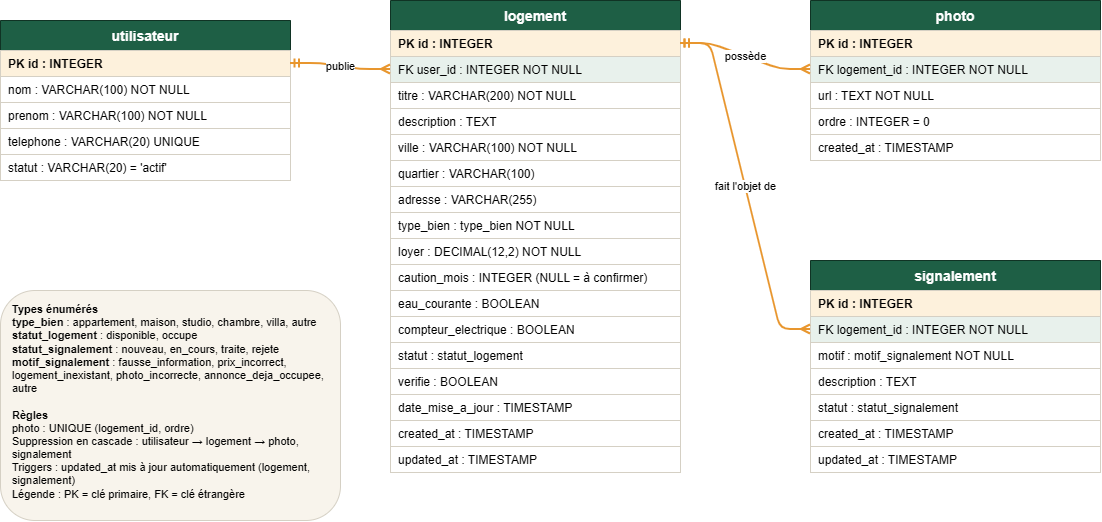

The diagram above was exported from draw.io. Its source (the exported page's mxGraphModel, read from the mxfile embedded in the PNG):
<mxGraphModel dx="1243" dy="559" grid="1" gridSize="10" guides="1" tooltips="1" connect="1" arrows="1" fold="1" page="1" pageScale="1" pageWidth="1400" pageHeight="900" math="0" shadow="0">
  <root>
    <mxCell id="0" />
    <mxCell id="1" parent="0" />
    <mxCell id="t_utilisateur" parent="1" style="swimlane;fontStyle=1;childLayout=stackLayout;horizontal=1;startSize=30;horizontalStack=0;resizeParent=1;resizeParentMax=0;resizeLast=0;collapsible=0;marginBottom=0;fillColor=#1E5F45;strokeColor=#103324;fontColor=#FFFFFF;fontSize=14;" value="utilisateur" vertex="1">
      <mxGeometry height="160" width="290" x="40" y="60" as="geometry" />
    </mxCell>
    <mxCell id="t_utilisateur_r0" parent="t_utilisateur" style="text;strokeColor=#D5D0C4;fillColor=#FDF1DC;align=left;verticalAlign=middle;spacingLeft=6;spacingRight=4;overflow=hidden;rotatable=0;points=[[0,0.5],[1,0.5]];portConstraint=eastwest;fontSize=12;fontStyle=1;" value="PK  id : INTEGER" vertex="1">
      <mxGeometry height="26" width="290" y="30" as="geometry" />
    </mxCell>
    <mxCell id="t_utilisateur_r1" parent="t_utilisateur" style="text;strokeColor=#D5D0C4;fillColor=#FFFFFF;align=left;verticalAlign=middle;spacingLeft=6;spacingRight=4;overflow=hidden;rotatable=0;points=[[0,0.5],[1,0.5]];portConstraint=eastwest;fontSize=12;" value="      nom : VARCHAR(100)  NOT NULL" vertex="1">
      <mxGeometry height="26" width="290" y="56" as="geometry" />
    </mxCell>
    <mxCell id="t_utilisateur_r2" parent="t_utilisateur" style="text;strokeColor=#D5D0C4;fillColor=#FFFFFF;align=left;verticalAlign=middle;spacingLeft=6;spacingRight=4;overflow=hidden;rotatable=0;points=[[0,0.5],[1,0.5]];portConstraint=eastwest;fontSize=12;" value="      prenom : VARCHAR(100)  NOT NULL" vertex="1">
      <mxGeometry height="26" width="290" y="82" as="geometry" />
    </mxCell>
    <mxCell id="t_utilisateur_r3" parent="t_utilisateur" style="text;strokeColor=#D5D0C4;fillColor=#FFFFFF;align=left;verticalAlign=middle;spacingLeft=6;spacingRight=4;overflow=hidden;rotatable=0;points=[[0,0.5],[1,0.5]];portConstraint=eastwest;fontSize=12;" value="      telephone : VARCHAR(20)  UNIQUE" vertex="1">
      <mxGeometry height="26" width="290" y="108" as="geometry" />
    </mxCell>
    <mxCell id="t_utilisateur_r4" parent="t_utilisateur" style="text;strokeColor=#D5D0C4;fillColor=#FFFFFF;align=left;verticalAlign=middle;spacingLeft=6;spacingRight=4;overflow=hidden;rotatable=0;points=[[0,0.5],[1,0.5]];portConstraint=eastwest;fontSize=12;" value="      statut : VARCHAR(20)  = 'actif'" vertex="1">
      <mxGeometry height="26" width="290" y="134" as="geometry" />
    </mxCell>
    <mxCell id="t_logement" parent="1" style="swimlane;fontStyle=1;childLayout=stackLayout;horizontal=1;startSize=30;horizontalStack=0;resizeParent=1;resizeParentMax=0;resizeLast=0;collapsible=0;marginBottom=0;fillColor=#1E5F45;strokeColor=#103324;fontColor=#FFFFFF;fontSize=14;" value="logement" vertex="1">
      <mxGeometry height="472" width="290" x="430" y="40" as="geometry" />
    </mxCell>
    <mxCell id="t_logement_r0" parent="t_logement" style="text;strokeColor=#D5D0C4;fillColor=#FDF1DC;align=left;verticalAlign=middle;spacingLeft=6;spacingRight=4;overflow=hidden;rotatable=0;points=[[0,0.5],[1,0.5]];portConstraint=eastwest;fontSize=12;fontStyle=1;" value="PK  id : INTEGER" vertex="1">
      <mxGeometry height="26" width="290" y="30" as="geometry" />
    </mxCell>
    <mxCell id="t_logement_r1" parent="t_logement" style="text;strokeColor=#D5D0C4;fillColor=#E8F1EC;align=left;verticalAlign=middle;spacingLeft=6;spacingRight=4;overflow=hidden;rotatable=0;points=[[0,0.5],[1,0.5]];portConstraint=eastwest;fontSize=12;" value="FK  user_id : INTEGER  NOT NULL" vertex="1">
      <mxGeometry height="26" width="290" y="56" as="geometry" />
    </mxCell>
    <mxCell id="t_logement_r2" parent="t_logement" style="text;strokeColor=#D5D0C4;fillColor=#FFFFFF;align=left;verticalAlign=middle;spacingLeft=6;spacingRight=4;overflow=hidden;rotatable=0;points=[[0,0.5],[1,0.5]];portConstraint=eastwest;fontSize=12;" value="      titre : VARCHAR(200)  NOT NULL" vertex="1">
      <mxGeometry height="26" width="290" y="82" as="geometry" />
    </mxCell>
    <mxCell id="t_logement_r3" parent="t_logement" style="text;strokeColor=#D5D0C4;fillColor=#FFFFFF;align=left;verticalAlign=middle;spacingLeft=6;spacingRight=4;overflow=hidden;rotatable=0;points=[[0,0.5],[1,0.5]];portConstraint=eastwest;fontSize=12;" value="      description : TEXT" vertex="1">
      <mxGeometry height="26" width="290" y="108" as="geometry" />
    </mxCell>
    <mxCell id="t_logement_r4" parent="t_logement" style="text;strokeColor=#D5D0C4;fillColor=#FFFFFF;align=left;verticalAlign=middle;spacingLeft=6;spacingRight=4;overflow=hidden;rotatable=0;points=[[0,0.5],[1,0.5]];portConstraint=eastwest;fontSize=12;" value="      ville : VARCHAR(100)  NOT NULL" vertex="1">
      <mxGeometry height="26" width="290" y="134" as="geometry" />
    </mxCell>
    <mxCell id="t_logement_r5" parent="t_logement" style="text;strokeColor=#D5D0C4;fillColor=#FFFFFF;align=left;verticalAlign=middle;spacingLeft=6;spacingRight=4;overflow=hidden;rotatable=0;points=[[0,0.5],[1,0.5]];portConstraint=eastwest;fontSize=12;" value="      quartier : VARCHAR(100)" vertex="1">
      <mxGeometry height="26" width="290" y="160" as="geometry" />
    </mxCell>
    <mxCell id="t_logement_r6" parent="t_logement" style="text;strokeColor=#D5D0C4;fillColor=#FFFFFF;align=left;verticalAlign=middle;spacingLeft=6;spacingRight=4;overflow=hidden;rotatable=0;points=[[0,0.5],[1,0.5]];portConstraint=eastwest;fontSize=12;" value="      adresse : VARCHAR(255)" vertex="1">
      <mxGeometry height="26" width="290" y="186" as="geometry" />
    </mxCell>
    <mxCell id="t_logement_r7" parent="t_logement" style="text;strokeColor=#D5D0C4;fillColor=#FFFFFF;align=left;verticalAlign=middle;spacingLeft=6;spacingRight=4;overflow=hidden;rotatable=0;points=[[0,0.5],[1,0.5]];portConstraint=eastwest;fontSize=12;" value="      type_bien : type_bien  NOT NULL" vertex="1">
      <mxGeometry height="26" width="290" y="212" as="geometry" />
    </mxCell>
    <mxCell id="t_logement_r8" parent="t_logement" style="text;strokeColor=#D5D0C4;fillColor=#FFFFFF;align=left;verticalAlign=middle;spacingLeft=6;spacingRight=4;overflow=hidden;rotatable=0;points=[[0,0.5],[1,0.5]];portConstraint=eastwest;fontSize=12;" value="      loyer : DECIMAL(12,2)  NOT NULL" vertex="1">
      <mxGeometry height="26" width="290" y="238" as="geometry" />
    </mxCell>
    <mxCell id="t_logement_r9" parent="t_logement" style="text;strokeColor=#D5D0C4;fillColor=#FFFFFF;align=left;verticalAlign=middle;spacingLeft=6;spacingRight=4;overflow=hidden;rotatable=0;points=[[0,0.5],[1,0.5]];portConstraint=eastwest;fontSize=12;" value="      caution_mois : INTEGER  (NULL = à confirmer)" vertex="1">
      <mxGeometry height="26" width="290" y="264" as="geometry" />
    </mxCell>
    <mxCell id="t_logement_r10" parent="t_logement" style="text;strokeColor=#D5D0C4;fillColor=#FFFFFF;align=left;verticalAlign=middle;spacingLeft=6;spacingRight=4;overflow=hidden;rotatable=0;points=[[0,0.5],[1,0.5]];portConstraint=eastwest;fontSize=12;" value="      eau_courante : BOOLEAN" vertex="1">
      <mxGeometry height="26" width="290" y="290" as="geometry" />
    </mxCell>
    <mxCell id="t_logement_r11" parent="t_logement" style="text;strokeColor=#D5D0C4;fillColor=#FFFFFF;align=left;verticalAlign=middle;spacingLeft=6;spacingRight=4;overflow=hidden;rotatable=0;points=[[0,0.5],[1,0.5]];portConstraint=eastwest;fontSize=12;" value="      compteur_electrique : BOOLEAN" vertex="1">
      <mxGeometry height="26" width="290" y="316" as="geometry" />
    </mxCell>
    <mxCell id="t_logement_r12" parent="t_logement" style="text;strokeColor=#D5D0C4;fillColor=#FFFFFF;align=left;verticalAlign=middle;spacingLeft=6;spacingRight=4;overflow=hidden;rotatable=0;points=[[0,0.5],[1,0.5]];portConstraint=eastwest;fontSize=12;" value="      statut : statut_logement" vertex="1">
      <mxGeometry height="26" width="290" y="342" as="geometry" />
    </mxCell>
    <mxCell id="t_logement_r13" parent="t_logement" style="text;strokeColor=#D5D0C4;fillColor=#FFFFFF;align=left;verticalAlign=middle;spacingLeft=6;spacingRight=4;overflow=hidden;rotatable=0;points=[[0,0.5],[1,0.5]];portConstraint=eastwest;fontSize=12;" value="      verifie : BOOLEAN" vertex="1">
      <mxGeometry height="26" width="290" y="368" as="geometry" />
    </mxCell>
    <mxCell id="t_logement_r14" parent="t_logement" style="text;strokeColor=#D5D0C4;fillColor=#FFFFFF;align=left;verticalAlign=middle;spacingLeft=6;spacingRight=4;overflow=hidden;rotatable=0;points=[[0,0.5],[1,0.5]];portConstraint=eastwest;fontSize=12;" value="      date_mise_a_jour : TIMESTAMP" vertex="1">
      <mxGeometry height="26" width="290" y="394" as="geometry" />
    </mxCell>
    <mxCell id="t_logement_r15" parent="t_logement" style="text;strokeColor=#D5D0C4;fillColor=#FFFFFF;align=left;verticalAlign=middle;spacingLeft=6;spacingRight=4;overflow=hidden;rotatable=0;points=[[0,0.5],[1,0.5]];portConstraint=eastwest;fontSize=12;" value="      created_at : TIMESTAMP" vertex="1">
      <mxGeometry height="26" width="290" y="420" as="geometry" />
    </mxCell>
    <mxCell id="t_logement_r16" parent="t_logement" style="text;strokeColor=#D5D0C4;fillColor=#FFFFFF;align=left;verticalAlign=middle;spacingLeft=6;spacingRight=4;overflow=hidden;rotatable=0;points=[[0,0.5],[1,0.5]];portConstraint=eastwest;fontSize=12;" value="      updated_at : TIMESTAMP" vertex="1">
      <mxGeometry height="26" width="290" y="446" as="geometry" />
    </mxCell>
    <mxCell id="t_photo" parent="1" style="swimlane;fontStyle=1;childLayout=stackLayout;horizontal=1;startSize=30;horizontalStack=0;resizeParent=1;resizeParentMax=0;resizeLast=0;collapsible=0;marginBottom=0;fillColor=#1E5F45;strokeColor=#103324;fontColor=#FFFFFF;fontSize=14;" value="photo" vertex="1">
      <mxGeometry height="160" width="290" x="850" y="40" as="geometry" />
    </mxCell>
    <mxCell id="t_photo_r0" parent="t_photo" style="text;strokeColor=#D5D0C4;fillColor=#FDF1DC;align=left;verticalAlign=middle;spacingLeft=6;spacingRight=4;overflow=hidden;rotatable=0;points=[[0,0.5],[1,0.5]];portConstraint=eastwest;fontSize=12;fontStyle=1;" value="PK  id : INTEGER" vertex="1">
      <mxGeometry height="26" width="290" y="30" as="geometry" />
    </mxCell>
    <mxCell id="t_photo_r1" parent="t_photo" style="text;strokeColor=#D5D0C4;fillColor=#E8F1EC;align=left;verticalAlign=middle;spacingLeft=6;spacingRight=4;overflow=hidden;rotatable=0;points=[[0,0.5],[1,0.5]];portConstraint=eastwest;fontSize=12;" value="FK  logement_id : INTEGER  NOT NULL" vertex="1">
      <mxGeometry height="26" width="290" y="56" as="geometry" />
    </mxCell>
    <mxCell id="t_photo_r2" parent="t_photo" style="text;strokeColor=#D5D0C4;fillColor=#FFFFFF;align=left;verticalAlign=middle;spacingLeft=6;spacingRight=4;overflow=hidden;rotatable=0;points=[[0,0.5],[1,0.5]];portConstraint=eastwest;fontSize=12;" value="      url : TEXT  NOT NULL" vertex="1">
      <mxGeometry height="26" width="290" y="82" as="geometry" />
    </mxCell>
    <mxCell id="t_photo_r3" parent="t_photo" style="text;strokeColor=#D5D0C4;fillColor=#FFFFFF;align=left;verticalAlign=middle;spacingLeft=6;spacingRight=4;overflow=hidden;rotatable=0;points=[[0,0.5],[1,0.5]];portConstraint=eastwest;fontSize=12;" value="      ordre : INTEGER  = 0" vertex="1">
      <mxGeometry height="26" width="290" y="108" as="geometry" />
    </mxCell>
    <mxCell id="t_photo_r4" parent="t_photo" style="text;strokeColor=#D5D0C4;fillColor=#FFFFFF;align=left;verticalAlign=middle;spacingLeft=6;spacingRight=4;overflow=hidden;rotatable=0;points=[[0,0.5],[1,0.5]];portConstraint=eastwest;fontSize=12;" value="      created_at : TIMESTAMP" vertex="1">
      <mxGeometry height="26" width="290" y="134" as="geometry" />
    </mxCell>
    <mxCell id="t_signalement" parent="1" style="swimlane;fontStyle=1;childLayout=stackLayout;horizontal=1;startSize=30;horizontalStack=0;resizeParent=1;resizeParentMax=0;resizeLast=0;collapsible=0;marginBottom=0;fillColor=#1E5F45;strokeColor=#103324;fontColor=#FFFFFF;fontSize=14;" value="signalement" vertex="1">
      <mxGeometry height="212" width="290" x="850" y="300" as="geometry" />
    </mxCell>
    <mxCell id="t_signalement_r0" parent="t_signalement" style="text;strokeColor=#D5D0C4;fillColor=#FDF1DC;align=left;verticalAlign=middle;spacingLeft=6;spacingRight=4;overflow=hidden;rotatable=0;points=[[0,0.5],[1,0.5]];portConstraint=eastwest;fontSize=12;fontStyle=1;" value="PK  id : INTEGER" vertex="1">
      <mxGeometry height="26" width="290" y="30" as="geometry" />
    </mxCell>
    <mxCell id="t_signalement_r1" parent="t_signalement" style="text;strokeColor=#D5D0C4;fillColor=#E8F1EC;align=left;verticalAlign=middle;spacingLeft=6;spacingRight=4;overflow=hidden;rotatable=0;points=[[0,0.5],[1,0.5]];portConstraint=eastwest;fontSize=12;" value="FK  logement_id : INTEGER  NOT NULL" vertex="1">
      <mxGeometry height="26" width="290" y="56" as="geometry" />
    </mxCell>
    <mxCell id="t_signalement_r2" parent="t_signalement" style="text;strokeColor=#D5D0C4;fillColor=#FFFFFF;align=left;verticalAlign=middle;spacingLeft=6;spacingRight=4;overflow=hidden;rotatable=0;points=[[0,0.5],[1,0.5]];portConstraint=eastwest;fontSize=12;" value="      motif : motif_signalement  NOT NULL" vertex="1">
      <mxGeometry height="26" width="290" y="82" as="geometry" />
    </mxCell>
    <mxCell id="t_signalement_r3" parent="t_signalement" style="text;strokeColor=#D5D0C4;fillColor=#FFFFFF;align=left;verticalAlign=middle;spacingLeft=6;spacingRight=4;overflow=hidden;rotatable=0;points=[[0,0.5],[1,0.5]];portConstraint=eastwest;fontSize=12;" value="      description : TEXT" vertex="1">
      <mxGeometry height="26" width="290" y="108" as="geometry" />
    </mxCell>
    <mxCell id="t_signalement_r4" parent="t_signalement" style="text;strokeColor=#D5D0C4;fillColor=#FFFFFF;align=left;verticalAlign=middle;spacingLeft=6;spacingRight=4;overflow=hidden;rotatable=0;points=[[0,0.5],[1,0.5]];portConstraint=eastwest;fontSize=12;" value="      statut : statut_signalement" vertex="1">
      <mxGeometry height="26" width="290" y="134" as="geometry" />
    </mxCell>
    <mxCell id="t_signalement_r5" parent="t_signalement" style="text;strokeColor=#D5D0C4;fillColor=#FFFFFF;align=left;verticalAlign=middle;spacingLeft=6;spacingRight=4;overflow=hidden;rotatable=0;points=[[0,0.5],[1,0.5]];portConstraint=eastwest;fontSize=12;" value="      created_at : TIMESTAMP" vertex="1">
      <mxGeometry height="26" width="290" y="160" as="geometry" />
    </mxCell>
    <mxCell id="t_signalement_r6" parent="t_signalement" style="text;strokeColor=#D5D0C4;fillColor=#FFFFFF;align=left;verticalAlign=middle;spacingLeft=6;spacingRight=4;overflow=hidden;rotatable=0;points=[[0,0.5],[1,0.5]];portConstraint=eastwest;fontSize=12;" value="      updated_at : TIMESTAMP" vertex="1">
      <mxGeometry height="26" width="290" y="186" as="geometry" />
    </mxCell>
    <mxCell id="e1" edge="1" parent="1" source="t_utilisateur_r0" style="edgeStyle=entityRelationEdgeStyle;fontSize=11;html=1;endArrow=ERmany;startArrow=ERmandOne;endFill=0;startFill=0;strokeWidth=2;strokeColor=#E8962E;" target="t_logement_r1" value="publie">
      <mxGeometry relative="1" as="geometry" />
    </mxCell>
    <mxCell id="e2" edge="1" parent="1" source="t_logement_r0" style="edgeStyle=entityRelationEdgeStyle;fontSize=11;html=1;endArrow=ERmany;startArrow=ERmandOne;endFill=0;startFill=0;strokeWidth=2;strokeColor=#E8962E;" target="t_photo_r1" value="possède">
      <mxGeometry relative="1" as="geometry" />
    </mxCell>
    <mxCell id="e3" edge="1" parent="1" source="t_logement_r0" style="edgeStyle=entityRelationEdgeStyle;fontSize=11;html=1;endArrow=ERmany;startArrow=ERmandOne;endFill=0;startFill=0;strokeWidth=2;strokeColor=#E8962E;" target="t_signalement_r1" value="fait l'objet de">
      <mxGeometry relative="1" as="geometry" />
    </mxCell>
    <mxCell id="legende" parent="1" style="rounded=1;whiteSpace=wrap;html=1;align=left;verticalAlign=top;spacingLeft=10;spacingTop=6;spacingRight=10;fillColor=#F8F4EC;strokeColor=#D5D0C4;fontSize=11;" value="&lt;b&gt;Types énumérés&lt;/b&gt;&lt;br&gt;&lt;b&gt;type_bien&lt;/b&gt; : appartement, maison, studio, chambre, villa, autre&lt;br&gt;&lt;b&gt;statut_logement&lt;/b&gt; : disponible, occupe&lt;br&gt;&lt;b&gt;statut_signalement&lt;/b&gt; : nouveau, en_cours, traite, rejete&lt;br&gt;&lt;b&gt;motif_signalement&lt;/b&gt; : fausse_information, prix_incorrect, logement_inexistant, photo_incorrecte, annonce_deja_occupee, autre&lt;br&gt;&lt;br&gt;&lt;b&gt;Règles&lt;/b&gt;&lt;br&gt;photo : UNIQUE (logement_id, ordre)&lt;br&gt;Suppression en cascade : utilisateur → logement → photo, signalement&lt;br&gt;Triggers : updated_at mis à jour automatiquement (logement, signalement)&lt;br&gt;Légende : PK = clé primaire, FK = clé étrangère" vertex="1">
      <mxGeometry height="230" width="340" x="40" y="330" as="geometry" />
    </mxCell>
  </root>
</mxGraphModel>